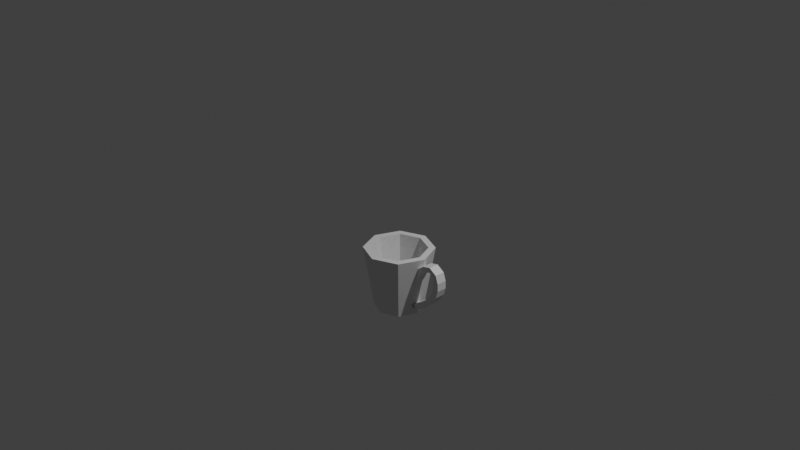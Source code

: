 # Source: cup.blend  (saved by Blender 3.0.42; exported with 4.5.12 LTS)
import bpy
from mathutils import Matrix  # noqa: F401  (used for matrix-valued properties, if any)

bpy.ops.wm.read_factory_settings(use_empty=True)
scene = bpy.context.scene
scene.name = 'Scene'

# ---- collections
col_collection = bpy.data.collections.new('Collection'); scene.collection.children.link(col_collection)

# ---- materials (node trees are filled in below, after node groups)
mat_material_001 = bpy.data.materials.new('Material.001')
mat_material_001.use_transparent_shadow = False

# ---- material node trees

# ---- world
world_world = bpy.data.worlds.new('World'); scene.world = world_world
world_world.use_nodes = True; world_world.node_tree.nodes.clear()
_N = world_world.node_tree.nodes; _L = world_world.node_tree.links
n0 = _N.new('ShaderNodeOutputWorld'); n0.name = 'World Output'; n0.location = (300, 300)
n1 = _N.new('ShaderNodeBackground'); n1.name = 'Background'; n1.location = (10, 300)
n1.inputs[0].default_value = (0.05088, 0.05088, 0.05088, 1.0)
_L.new(n1.outputs[0], n0.inputs[0])
n0.is_active_output = True
world_world.color = (0.05088, 0.05088, 0.05088)
world_world.use_sun_shadow = False
world_world.sun_shadow_jitter_overblur = 0.0

# ---- cameras
cam_camera = bpy.data.cameras.new('Camera')
cam_camera.clip_end = 100.0
cam_camera.ortho_scale = 7.314

# ---- lights
light_light = bpy.data.lights.new('Light', 'POINT')
light_light.transmission_factor = 0.0
light_light.energy = 1000.0
light_light.shadow_soft_size = 0.1
light_light.shadow_maximum_resolution = 0.006
light_light.use_absolute_resolution = True

# ---- meshes
me_cylinder = bpy.data.meshes.new('Cylinder')
me_cylinder.from_pydata([(0.3204, 0.009222, -0.5764), (0.3459, 0.05625, -0.5169), (0.3095, 0.05625, -0.578), (0.3212, -0.05625, -0.5077), (0.3916, 0.05625, -0.4614), (0.4473, 0.05625, -0.4195), (0.3411, 0.05625, -0.4223), (0.5015, -0.05625, -0.3494), (0.4096, -0.05625, -0.3713), (0.3411, -0.05625, -0.4223), (0.4096, 0.05625, -0.3713), (0.4473, -0.05625, -0.4195), (0.5012, 0.05625, -0.4039), (0.5015, 0.05625, -0.3494), (0.5369, 0.05625, -0.4294), (0.5012, -0.05625, -0.4039), (0.5369, -0.05625, -0.4294), (0.5875, 0.05625, -0.4049), (0.5875, -0.05625, -0.4049), (0.6171, -0.05625, -0.4895), (0.6189, 0.05625, -0.5752), (0.5564, -0.05625, -0.4898), (0.5564, 0.05625, -0.4898), (0.558, 0.05625, -0.5589), (0.6171, 0.05625, -0.4895), (0.6189, -0.05625, -0.5752), (0.558, -0.05625, -0.5589), (0.5381, 0.05625, -0.626), (0.5381, -0.05625, -0.626), (0.5946, -0.05625, -0.6571), (0.5946, 0.05625, -0.6571), (0.4474, -0.05625, -0.7428), (0.3875, 0.05625, -0.7926), (0.3875, -0.05625, -0.7926), (0.4474, 0.05625, -0.7428), (0.499, -0.05625, -0.6874), (0.499, 0.05625, -0.6874), (0.5503, 0.05625, -0.7275), (0.5503, -0.05625, -0.7275), (0.4953, -0.05625, -0.7867), (0.4953, 0.05625, -0.7867), (0.4346, -0.05625, -0.8372), (0.4346, 0.05625, -0.8372), (0.3708, -0.05625, -0.8812), (0.3219, 0.05625, -0.8378), (0.2526, -0.05625, -0.881), (0.3065, 0.05625, -0.9212), (0.3708, 0.05625, -0.8812), (0.3065, -0.05625, -0.9212), (0.246, -0.05625, -0.9592), (0.272, 8.493e-08, -0.9429), (0.2526, 0.05625, -0.881), (0.2625, 0.05625, -0.8603), (9.103e-08, -0.2625, -1.0), (-0.2652, -0.2652, -0.325), (-0.1856, -0.1856, -1.0), (-0.2625, -7.452e-08, -1.0), (-0.375, -1.063e-07, -0.325), (-0.2652, 0.2652, -0.325), (-8.475e-08, 0.375, -0.325), (0.2652, 0.2652, -0.325), (0.1856, 0.1856, -1.0), (1.268e-07, -0.375, -0.325), (-0.1485, -0.1485, -0.865), (-0.3, -8.51e-08, -0.325), (-0.2121, -0.2121, -0.325), (-0.21, -5.971e-08, -0.865), (-0.1485, 0.1485, -0.865), (7.431e-08, -0.21, -0.865), (0.1485, 0.1485, -0.865), (0.2652, -0.2652, -0.325), (1.03e-07, -0.3, -0.325), (-0.2121, 0.2121, -0.325), (-6.631e-08, 0.3, -0.325), (0.2121, 0.2121, -0.325), (0.3341, 0.05625, -0.4309), (0.3411, 0.04271, -0.4223), (0.3341, -0.05625, -0.4309), (0.3, 9.371e-08, -0.325), (0.1485, -0.1485, -0.865), (0.2121, -0.2121, -0.325), (0.375, 1.173e-07, -0.325), (0.246, 0.05625, -0.9592), (0.2526, 0.04663, -0.881), (0.2625, 8.194e-08, -1.0), (0.3613, 1.129e-07, -0.4073), (0.3411, -0.04271, -0.4223), (0.2625, -0.05625, -0.8603), (0.1856, -0.1856, -1.0), (0.2526, -0.04663, -0.881), (0.3095, -0.05625, -0.578), (0.2763, 8.612e-08, -0.8662), (0.3204, -0.009222, -0.5764), (-0.1856, 0.1856, -1.0), (-5.709e-08, 0.2625, -1.0), (-4.418e-08, 0.21, -0.865), (0.21, 6.546e-08, -0.865), (0.3212, 0.05625, -0.5077), (0.3916, -0.05625, -0.4614), (0.3219, -0.05625, -0.8378), (0.3204, 0.05625, -0.5764), (0.3272, 1.022e-07, -0.5604), (0.3459, -0.05625, -0.5169), (0.3204, -0.05625, -0.5764)], [], [(100, 101, 0), (2, 100, 0), (2, 1, 100), (97, 1, 2), (3, 103, 102), (90, 103, 3), (5, 98, 4), (11, 98, 5), (4, 75, 6), (4, 102, 1), (98, 102, 4), (15, 8, 11), (7, 8, 15), (85, 8, 10), (11, 9, 98), (8, 9, 11), (10, 4, 6), (5, 4, 10), (16, 7, 15), (18, 7, 16), (13, 5, 10), (12, 5, 13), (12, 11, 5), (15, 11, 12), (7, 10, 8), (13, 10, 7), (22, 16, 14), (21, 16, 22), (17, 12, 13), (14, 12, 17), (14, 15, 12), (16, 15, 14), (18, 13, 7), (17, 13, 18), (26, 19, 21), (25, 19, 26), (19, 17, 18), (24, 17, 19), (21, 18, 16), (19, 18, 21), (24, 14, 17), (22, 14, 24), (30, 23, 20), (27, 23, 30), (20, 22, 24), (23, 22, 20), (23, 21, 22), (26, 21, 23), (25, 24, 19), (20, 24, 25), (36, 28, 27), (35, 28, 36), (27, 26, 23), (28, 26, 27), (29, 20, 25), (30, 20, 29), (28, 25, 26), (29, 25, 28), (31, 38, 35), (39, 38, 31), (38, 30, 29), (37, 30, 38), (35, 29, 28), (38, 29, 35), (37, 27, 30), (36, 27, 37), (32, 31, 34), (33, 31, 32), (40, 36, 37), (34, 36, 40), (34, 35, 36), (31, 35, 34), (39, 37, 38), (40, 37, 39), (43, 42, 41), (47, 42, 43), (41, 40, 39), (42, 40, 41), (33, 39, 31), (41, 39, 33), (42, 34, 40), (32, 34, 42), (45, 43, 99), (48, 43, 45), (99, 41, 33), (43, 41, 99), (47, 32, 42), (44, 32, 47), (44, 33, 32), (99, 33, 44), (87, 45, 89), (46, 44, 47), (51, 44, 46), (91, 44, 83), (48, 47, 43), (46, 47, 48), (50, 48, 49), (87, 48, 45), (49, 48, 87), (82, 51, 46), (52, 51, 82), (54, 53, 62), (55, 53, 54), (57, 55, 54), (56, 55, 57), (58, 56, 57), (93, 56, 58), (59, 93, 58), (94, 93, 59), (60, 94, 59), (61, 94, 60), (52, 61, 2), (70, 90, 3), (62, 88, 70), (53, 88, 62), (88, 61, 84), (65, 68, 63), (71, 68, 65), (64, 63, 66), (65, 63, 64), (72, 66, 67), (64, 66, 72), (73, 67, 95), (72, 67, 73), (74, 95, 69), (73, 95, 74), (71, 79, 68), (80, 79, 71), (69, 67, 79), (80, 81, 78), (70, 81, 80), (71, 70, 80), (62, 70, 71), (65, 62, 71), (54, 62, 65), (64, 54, 65), (57, 54, 64), (72, 57, 64), (58, 57, 72), (73, 58, 72), (59, 58, 73), (74, 59, 73), (60, 59, 74), (78, 60, 74), (81, 60, 78), (103, 90, 92), (51, 52, 83), (6, 75, 76), (9, 86, 77), (102, 98, 77), (96, 74, 69), (78, 74, 96), (80, 96, 79), (78, 96, 80), (75, 60, 81), (76, 81, 85), (75, 81, 76), (82, 50, 84), (82, 84, 61), (60, 75, 97), (60, 97, 2), (91, 0, 101), (91, 2, 0), (83, 2, 91), (2, 61, 60), (61, 52, 82), (52, 2, 83), (49, 88, 84), (49, 84, 50), (86, 85, 81), (77, 81, 70), (77, 86, 81), (90, 70, 88), (87, 88, 49), (90, 88, 87), (70, 3, 77), (90, 87, 89), (90, 89, 91), (92, 91, 101), (90, 91, 92), (55, 88, 53), (88, 55, 56), (88, 56, 93), (88, 93, 94), (88, 94, 61), (68, 79, 63), (66, 63, 67), (95, 67, 69), (96, 69, 79), (63, 79, 67), (76, 10, 6), (8, 85, 86), (8, 86, 9), (85, 10, 76), (75, 4, 1), (75, 1, 97), (98, 9, 77), (102, 77, 3), (89, 45, 99), (91, 99, 44), (83, 44, 51), (99, 91, 89), (50, 82, 46), (50, 46, 48), (101, 100, 1), (101, 1, 102), (101, 102, 103), (101, 103, 92)])
_uv = me_cylinder.uv_layers.new(name='UVMap')
_uv.uv.foreach_set('vector', [0.5758, 0.8597, 0.5833, 0.8863, 0.5758, 0.882, 0.5668, 0.8597, 0.5758, 0.8597, 0.5758, 0.882, 0.4765, 0.488, 0.4608, 0.5153, 0.4674, 0.4883, 0.4765, 0.5217, 0.4608, 0.5153, 0.4765, 0.488, 0.4765, 0.08827, 0.4674, 0.1217, 0.4608, 0.09469, 0.4765, 0.1219, 0.4674, 0.1217, 0.4765, 0.08827, 0.6645, 0.8597, 0.6345, 0.9129, 0.6345, 0.8597, 0.6645, 0.9129, 0.6345, 0.9129, 0.6645, 0.8597, 0.4454, 0.542, 0.4765, 0.5585, 0.4739, 0.5631, 0.6345, 0.8597, 0.6036, 0.9129, 0.6036, 0.8597, 0.6345, 0.9129, 0.6036, 0.9129, 0.6345, 0.8597, 0.403, 0.03585, 0.4459, 0.01782, 0.4248, 0.04623, 0.4048, 0.0004566, 0.4459, 0.01782, 0.403, 0.03585, 0.9473, 0.8757, 0.9208, 0.8472, 0.9739, 0.8472, 0.4248, 0.04623, 0.4739, 0.04691, 0.4454, 0.06794, 0.4459, 0.01782, 0.4739, 0.04691, 0.4248, 0.04623, 0.4459, 0.5922, 0.4454, 0.542, 0.4739, 0.5631, 0.4248, 0.5637, 0.4454, 0.542, 0.4459, 0.5922, 0.3861, 0.0441, 0.4048, 0.0004566, 0.403, 0.03585, 0.3604, 0.01968, 0.4048, 0.0004566, 0.3861, 0.0441, 0.4048, 0.6095, 0.4248, 0.5637, 0.4459, 0.5922, 0.403, 0.5741, 0.4248, 0.5637, 0.4048, 0.6095, 0.6886, 0.8597, 0.6645, 0.9129, 0.6645, 0.8597, 0.6886, 0.9129, 0.6645, 0.9129, 0.6886, 0.8597, 0.9208, 0.8026, 0.9739, 0.8472, 0.9208, 0.8472, 0.9739, 0.8026, 0.9739, 0.8472, 0.9208, 0.8026, 0.7347, 0.8597, 0.7074, 0.9129, 0.7074, 0.8597, 0.7347, 0.9129, 0.7074, 0.9129, 0.7347, 0.8597, 0.3604, 0.5903, 0.403, 0.5741, 0.4048, 0.6095, 0.3861, 0.5659, 0.403, 0.5741, 0.3604, 0.5903, 0.7074, 0.8597, 0.6886, 0.9129, 0.6886, 0.8597, 0.7074, 0.9129, 0.6886, 0.9129, 0.7074, 0.8597, 0.9208, 0.7542, 0.9739, 0.8026, 0.9208, 0.8026, 0.9739, 0.7542, 0.9739, 0.8026, 0.9208, 0.7542, 0.368, 0.0975, 0.3401, 0.05679, 0.3736, 0.06835, 0.3326, 0.0966, 0.3401, 0.05679, 0.368, 0.0975, 0.9208, 0.7119, 0.9739, 0.7542, 0.9208, 0.7542, 0.9739, 0.7119, 0.9739, 0.7542, 0.9208, 0.7119, 0.3736, 0.06835, 0.3604, 0.01968, 0.3861, 0.0441, 0.3401, 0.05679, 0.3604, 0.01968, 0.3736, 0.06835, 0.3401, 0.5532, 0.3861, 0.5659, 0.3604, 0.5903, 0.3736, 0.5416, 0.3861, 0.5659, 0.3401, 0.5532, 0.3375, 0.4733, 0.368, 0.5125, 0.3326, 0.5134, 0.3717, 0.4827, 0.368, 0.5125, 0.3375, 0.4733, 0.3326, 0.5134, 0.3736, 0.5416, 0.3401, 0.5532, 0.368, 0.5125, 0.3736, 0.5416, 0.3326, 0.5134, 0.7644, 0.8597, 0.7347, 0.9129, 0.7347, 0.8597, 0.7644, 0.9129, 0.7347, 0.9129, 0.7644, 0.8597, 0.9208, 0.6713, 0.9739, 0.7119, 0.9208, 0.7119, 0.9739, 0.6713, 0.9739, 0.7119, 0.9208, 0.6713, 0.8257, 0.8597, 0.7944, 0.9129, 0.7944, 0.8597, 0.8257, 0.9129, 0.7944, 0.9129, 0.8257, 0.8597, 0.7944, 0.8597, 0.7644, 0.9129, 0.7644, 0.8597, 0.7944, 0.9129, 0.7644, 0.9129, 0.7944, 0.8597, 0.9208, 0.631, 0.9739, 0.6713, 0.9208, 0.6713, 0.9739, 0.631, 0.9739, 0.6713, 0.9208, 0.631, 0.3717, 0.1273, 0.3326, 0.0966, 0.368, 0.0975, 0.3375, 0.1367, 0.3326, 0.0966, 0.3717, 0.1273, 0.4019, 0.1832, 0.3527, 0.1729, 0.3839, 0.1561, 0.3737, 0.2048, 0.3527, 0.1729, 0.4019, 0.1832, 0.9208, 0.5917, 0.9739, 0.631, 0.9208, 0.631, 0.9739, 0.5917, 0.9739, 0.631, 0.9208, 0.5917, 0.3839, 0.1561, 0.3375, 0.1367, 0.3717, 0.1273, 0.3527, 0.1729, 0.3375, 0.1367, 0.3839, 0.1561, 0.3527, 0.4371, 0.3717, 0.4827, 0.3375, 0.4733, 0.3839, 0.4539, 0.3717, 0.4827, 0.3527, 0.4371, 0.8917, 0.8597, 0.8582, 0.9129, 0.8582, 0.8597, 0.8917, 0.9129, 0.8582, 0.9129, 0.8917, 0.8597, 0.3737, 0.4052, 0.3839, 0.4539, 0.3527, 0.4371, 0.4019, 0.4268, 0.3839, 0.4539, 0.3737, 0.4052, 0.8582, 0.8597, 0.8257, 0.9129, 0.8257, 0.8597, 0.8582, 0.9129, 0.8257, 0.9129, 0.8582, 0.8597, 0.9208, 0.5535, 0.9739, 0.5917, 0.9208, 0.5917, 0.9739, 0.5535, 0.9739, 0.5917, 0.9208, 0.5535, 0.9208, 0.4796, 0.9739, 0.5162, 0.9208, 0.5162, 0.9739, 0.4796, 0.9739, 0.5162, 0.9208, 0.4796, 0.9208, 0.5162, 0.9739, 0.5535, 0.9208, 0.5535, 0.9739, 0.5162, 0.9739, 0.5535, 0.9208, 0.5162, 0.4237, 0.2086, 0.3737, 0.2048, 0.4019, 0.1832, 0.3981, 0.233, 0.3737, 0.2048, 0.4237, 0.2086, 0.3981, 0.3769, 0.4019, 0.4268, 0.3737, 0.4052, 0.4237, 0.4014, 0.4019, 0.4268, 0.3981, 0.3769, 0.4747, 0.2555, 0.4244, 0.2585, 0.4483, 0.2323, 0.4513, 0.2821, 0.4244, 0.2585, 0.4747, 0.2555, 0.4483, 0.2323, 0.3981, 0.233, 0.4237, 0.2086, 0.4244, 0.2585, 0.3981, 0.233, 0.4483, 0.2323, 0.4244, 0.3515, 0.4237, 0.4014, 0.3981, 0.3769, 0.4483, 0.3776, 0.4237, 0.4014, 0.4244, 0.3515, 0.9259, 0.8597, 0.8917, 0.9129, 0.8917, 0.8597, 0.9259, 0.9129, 0.8917, 0.9129, 0.9259, 0.8597, 0.9635, 0.9129, 0.961, 0.9129, 0.961, 0.9083, 0.4513, 0.3278, 0.4483, 0.3776, 0.4244, 0.3515, 0.4747, 0.3545, 0.4483, 0.3776, 0.4513, 0.3278, 0.949, 0.8863, 0.9259, 0.8597, 0.961, 0.8643, 0.9208, 0.4438, 0.9739, 0.4796, 0.9208, 0.4796, 0.9739, 0.4438, 0.9739, 0.4796, 0.9208, 0.4438, 0.9473, 0.4245, 0.9208, 0.4438, 0.9208, 0.41, 0.4765, 0.2572, 0.4513, 0.2821, 0.4747, 0.2555, 0.4765, 0.3045, 0.4513, 0.2821, 0.4765, 0.2572, 0.4765, 0.3054, 0.4747, 0.3545, 0.4513, 0.3278, 0.4765, 0.3528, 0.4747, 0.3545, 0.4765, 0.3054, 0.008479, 0.9171, 0.1237, 0.5944, 0.1441, 0.9171, 0.02882, 0.5944, 0.1237, 0.5944, 0.008479, 0.9171, 0.962, 0.9171, 1.077, 0.5944, 1.098, 0.9171, 0.9824, 0.5944, 1.077, 0.5944, 0.962, 0.9171, 0.8264, 0.9171, 0.9417, 0.5944, 0.962, 0.9171, 0.8468, 0.5944, 0.9417, 0.5944, 0.8264, 0.9171, 0.6908, 0.9171, 0.8061, 0.5944, 0.8264, 0.9171, 0.7112, 0.5944, 0.8061, 0.5944, 0.6908, 0.9171, 0.5552, 0.9171, 0.6705, 0.5944, 0.6908, 0.9171, 0.5756, 0.5944, 0.6705, 0.5944, 0.5552, 0.9171, 0.4642, 0.6633, 0.5351, 0.5971, 0.4562, 0.7984, 0.2839, 0.9164, 0.3841, 0.7957, 0.386, 0.8294, 0.1464, 0.9171, 0.2616, 0.5944, 0.282, 0.9171, 0.1667, 0.5944, 0.2616, 0.5944, 0.1464, 0.9171, 0.0004567, 0.4406, 0.1625, 0.5077, 0.06758, 0.5077, 0.6082, 0.6178, 0.7004, 0.3596, 0.6244, 0.3596, 0.7166, 0.6178, 0.7004, 0.3596, 0.6082, 0.6178, 0.7329, 0.6178, 0.8251, 0.3596, 0.7492, 0.3596, 0.8414, 0.6178, 0.8251, 0.3596, 0.7329, 0.6178, 0.8577, 0.6178, 0.9499, 0.3596, 0.874, 0.3596, 0.9662, 0.6178, 0.9499, 0.3596, 0.8577, 0.6178, 0.03239, 0.6178, 0.1246, 0.3596, 0.04867, 0.3596, 0.1409, 0.6178, 0.1246, 0.3596, 0.03239, 0.6178, 0.1355, 0.6178, 0.2277, 0.3596, 0.1517, 0.3596, 0.2439, 0.6178, 0.2277, 0.3596, 0.1355, 0.6178, 0.4997, 0.6178, 0.5919, 0.3596, 0.5159, 0.3596, 0.6082, 0.6178, 0.5919, 0.3596, 0.4997, 0.6178, 0.6071, 0.41, 0.4774, 0.4637, 0.6608, 0.5397, 0.8551, 0.01402, 0.8878, 0.1361, 0.8551, 0.1225, 0.8878, 0.0004566, 0.8878, 0.1361, 0.8551, 0.01402, 0.2305, 0.2921, 0.2633, 0.4141, 0.2305, 0.4006, 0.2633, 0.2785, 0.2633, 0.4141, 0.2305, 0.2921, 0.8834, 0.869, 0.8507, 0.747, 0.8834, 0.7605, 0.8507, 0.8826, 0.8507, 0.747, 0.8834, 0.869, 0.8843, 0.7605, 0.9171, 0.8826, 0.8843, 0.869, 0.9171, 0.747, 0.9171, 0.8826, 0.8843, 0.7605, 0.8551, 0.2871, 0.8878, 0.4091, 0.8551, 0.3956, 0.8878, 0.2735, 0.8878, 0.4091, 0.8551, 0.2871, 0.2978, 0.2921, 0.3306, 0.4141, 0.2978, 0.4006, 0.3306, 0.2785, 0.3306, 0.4141, 0.2978, 0.2921, 0.8551, 0.1505, 0.8878, 0.2726, 0.8551, 0.259, 0.8878, 0.137, 0.8878, 0.2726, 0.8551, 0.1505, 0.2969, 0.4006, 0.2642, 0.2785, 0.2969, 0.2921, 0.2642, 0.4141, 0.2642, 0.2785, 0.2969, 0.4006, 0.5758, 0.9129, 0.5668, 0.9129, 0.5758, 0.8907, 0.961, 0.8597, 0.9635, 0.8597, 0.961, 0.8643, 0.9739, 0.8876, 0.9739, 0.8928, 0.9675, 0.8876, 0.9208, 0.8876, 0.9272, 0.8876, 0.9208, 0.8928, 0.4608, 0.09469, 0.4454, 0.06794, 0.4765, 0.05146, 0.2718, 0.3596, 0.3641, 0.6178, 0.3478, 0.3596, 0.2556, 0.6178, 0.3641, 0.6178, 0.2718, 0.3596, 0.3695, 0.6178, 0.4617, 0.3596, 0.3858, 0.3596, 0.478, 0.6178, 0.4617, 0.3596, 0.3695, 0.6178, 0.4518, 0.8686, 0.5552, 0.9192, 0.4199, 0.9191, 0.4446, 0.8727, 0.4199, 0.9191, 0.4224, 0.8799, 0.4518, 0.8686, 0.4199, 0.9191, 0.4446, 0.8727, 0.4689, 0.6153, 0.4401, 0.6221, 0.4423, 0.5957, 0.4689, 0.6153, 0.4423, 0.5957, 0.5351, 0.5971, 0.5552, 0.9192, 0.4518, 0.8686, 0.4541, 0.832, 0.5552, 0.9192, 0.4541, 0.832, 0.4562, 0.7984, 0.4358, 0.6739, 0.4311, 0.797, 0.4256, 0.8041, 0.4358, 0.6739, 0.4562, 0.7984, 0.4311, 0.797, 0.4591, 0.6652, 0.4562, 0.7984, 0.4358, 0.6739, 0.4562, 0.7984, 0.5351, 0.5971, 0.5552, 0.9192, 0.5351, 0.5971, 0.4642, 0.6633, 0.4689, 0.6153, 0.4642, 0.6633, 0.4562, 0.7984, 0.4591, 0.6652, 0.3727, 0.6121, 0.3062, 0.593, 0.3995, 0.5929, 0.3727, 0.6121, 0.3995, 0.5929, 0.4014, 0.6194, 0.3953, 0.8704, 0.4176, 0.8777, 0.4199, 0.9172, 0.3881, 0.8662, 0.4199, 0.9172, 0.2839, 0.9164, 0.3881, 0.8662, 0.3953, 0.8704, 0.4199, 0.9172, 0.3841, 0.7957, 0.2839, 0.9164, 0.3062, 0.593, 0.3762, 0.6592, 0.3062, 0.593, 0.3727, 0.6121, 0.3841, 0.7957, 0.3062, 0.593, 0.3762, 0.6592, 0.2839, 0.9164, 0.386, 0.8294, 0.3881, 0.8662, 0.3841, 0.7957, 0.3762, 0.6592, 0.3812, 0.6605, 0.3841, 0.7957, 0.3812, 0.6605, 0.4049, 0.6712, 0.4093, 0.7943, 0.4049, 0.6712, 0.4147, 0.8015, 0.3841, 0.7957, 0.4049, 0.6712, 0.4093, 0.7943, 0.06758, 0.2785, 0.0004567, 0.4406, 0.0004566, 0.3456, 0.0004567, 0.4406, 0.06758, 0.2785, 0.1625, 0.2785, 0.0004567, 0.4406, 0.1625, 0.2785, 0.2296, 0.3456, 0.0004567, 0.4406, 0.2296, 0.3456, 0.2296, 0.4406, 0.0004567, 0.4406, 0.2296, 0.4406, 0.1625, 0.5077, 0.6071, 0.5934, 0.6608, 0.5397, 0.5311, 0.5934, 0.4774, 0.5397, 0.5311, 0.5934, 0.4774, 0.4637, 0.5311, 0.41, 0.4774, 0.4637, 0.6071, 0.41, 0.6608, 0.4637, 0.6071, 0.41, 0.6608, 0.5397, 0.5311, 0.5934, 0.6608, 0.5397, 0.4774, 0.4637, 0.9675, 0.8876, 0.9739, 0.8472, 0.9739, 0.8876, 0.9208, 0.8472, 0.9473, 0.8757, 0.9272, 0.8876, 0.9208, 0.8472, 0.9272, 0.8876, 0.9208, 0.8876, 0.9473, 0.8757, 0.9739, 0.8472, 0.9675, 0.8876, 0.4765, 0.5585, 0.4454, 0.542, 0.4608, 0.5153, 0.4765, 0.5585, 0.4608, 0.5153, 0.4765, 0.5217, 0.4454, 0.06794, 0.4739, 0.04691, 0.4765, 0.05146, 0.4608, 0.09469, 0.4765, 0.05146, 0.4765, 0.08827, 0.961, 0.9083, 0.961, 0.9129, 0.9259, 0.9129, 0.949, 0.8863, 0.9259, 0.9129, 0.9259, 0.8597, 0.961, 0.8643, 0.9259, 0.8597, 0.961, 0.8597, 0.9259, 0.9129, 0.949, 0.8863, 0.961, 0.9083, 0.9473, 0.4245, 0.9739, 0.41, 0.9739, 0.4438, 0.9473, 0.4245, 0.9739, 0.4438, 0.9208, 0.4438, 0.5833, 0.8863, 0.5758, 0.8597, 0.6036, 0.8597, 0.5833, 0.8863, 0.6036, 0.8597, 0.6036, 0.9129, 0.5833, 0.8863, 0.6036, 0.9129, 0.5758, 0.9129, 0.5833, 0.8863, 0.5758, 0.9129, 0.5758, 0.8907])
me_cylinder.materials.append(mat_material_001)
me_cylinder.use_remesh_fix_poles = True
me_cylinder.use_remesh_preserve_attributes = False
me_cylinder.update()

# ---- objects
ob_cylinder = bpy.data.objects.new('Cylinder', me_cylinder)
ob_light = bpy.data.objects.new('Light', light_light)
ob_camera = bpy.data.objects.new('Camera', cam_camera)

# ---- transforms, parenting, visibility, modifiers, constraints
ob_cylinder.location = (0.0, 0.0, 0.0)
ob_cylinder.rotation_mode = 'QUATERNION'
ob_cylinder.rotation_quaternion = (1.0, 0.0, 0.0, 0.0)
ob_light.location = (4.076, 1.005, 5.904)
ob_light.rotation_euler = (0.6503, 0.05522, 1.866)
ob_light.lock_rotations_4d = False
ob_light.empty_display_type = 'ARROWS'
ob_light.color = (0.0, 0.0, 0.0, 0.0)
ob_light.lineart.crease_threshold = 0.0
ob_camera.location = (7.359, -6.926, 4.958)
ob_camera.rotation_euler = (1.109, 0.0, 0.8149)
ob_camera.lock_rotations_4d = False
ob_camera.empty_display_type = 'ARROWS'
ob_camera.color = (0.0, 0.0, 0.0, 0.0)
ob_camera.display_type = 'WIRE'
ob_camera.lineart.crease_threshold = 0.0

# ---- collection membership
scene.collection.objects.link(ob_cylinder)
col_collection.objects.link(ob_light)
col_collection.objects.link(ob_camera)

# ---- scene / render settings (as saved in the file)
scene.camera = ob_camera
scene.frame_start = 1; scene.frame_end = 250; scene.frame_set(1)
scene.render.engine = 'BLENDER_EEVEE_NEXT'
scene.cycles.sampling_pattern = 'TABULATED_SOBOL'
scene.cycles.use_light_tree = False
scene.view_settings.view_transform = 'Standard'
bpy.context.view_layer.update()
